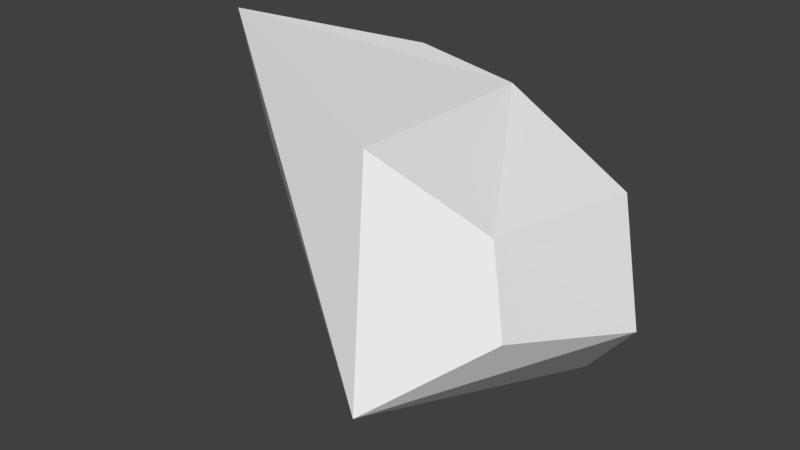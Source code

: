# Source: debrissmall.blend  (saved by Blender 2.79.0; exported with 4.5.12 LTS)
import bpy
from mathutils import Matrix  # noqa: F401  (used for matrix-valued properties, if any)

bpy.ops.wm.read_factory_settings(use_empty=True)
scene = bpy.context.scene
scene.name = 'Scene'

# ---- collections
col_collection_1 = bpy.data.collections.new('Collection 1'); scene.collection.children.link(col_collection_1)

# ---- world
world_world = bpy.data.worlds.new('World'); scene.world = world_world
world_world.color = (0.05088, 0.05088, 0.05088)
world_world.use_sun_shadow = False
world_world.sun_shadow_jitter_overblur = 0.0
world_world.cycles.sampling_method = 'MANUAL'

# ---- meshes
me_cube_001 = bpy.data.meshes.new('Cube.001')
me_cube_001.from_pydata([(-0.1868, 0.04309, 0.06412), (-0.229, 0.04302, 0.2176), (-0.1088, 0.2534, -0.06887), (-0.06084, 0.1931, 0.1708), (0.1493, -0.1786, -0.08695), (0.05852, -0.05481, 0.1432), (0.2, 0.2, -0.2), (0.0535, 0.2229, 0.1367), (0.2559, 0.1538, 0.07649), (0.2909, 0.1431, -0.08352), (0.2346, -0.04307, -0.03119), (0.1896, -0.001516, 0.05994)], [], [(0, 1, 3, 2), (2, 3, 7, 6), (7, 5, 11, 8), (4, 5, 1, 0), (2, 6, 4, 0), (7, 3, 1, 5), (9, 8, 11, 10), (6, 7, 8, 9), (5, 4, 10, 11), (4, 6, 9, 10)])
me_cube_001.use_remesh_preserve_volume = False
me_cube_001.use_remesh_preserve_attributes = False
me_cube_001.use_mirror_vertex_groups = False
me_cube_001.update()

# ---- objects
ob_cube = bpy.data.objects.new('Cube', me_cube_001)

# ---- transforms, parenting, visibility, modifiers, constraints
ob_cube.location = (0.0, 0.0, 0.0)
ob_cube.lineart.crease_threshold = 0.0

# ---- collection membership
col_collection_1.objects.link(ob_cube)

# ---- scene / render settings (as saved in the file)
scene.frame_start = 1; scene.frame_end = 250; scene.frame_set(1)
scene.render.engine = 'BLENDER_EEVEE_NEXT'
scene.render.resolution_percentage = 50
scene.render.dither_intensity = 0.0
scene.cycles.use_denoising = False
scene.cycles.samples = 128
scene.cycles.sampling_pattern = 'TABULATED_SOBOL'
scene.cycles.use_adaptive_sampling = False
scene.cycles.use_light_tree = False
scene.cycles.blur_glossy = 0.0
scene.cycles.sample_clamp_indirect = 0.0
scene.view_settings.view_transform = 'Standard'
bpy.context.view_layer.update()

# ---- added for rendering (the .blend has no active camera and no usable light): camera, sun
cam_auto = bpy.data.cameras.new('AutoCamera')
cam_auto.lens = 50.0
cam_auto.sensor_width = 36.0
cam_auto.clip_end = 1000.0
ob_auto_camera = bpy.data.objects.new('AutoCamera', cam_auto)
scene.collection.objects.link(ob_auto_camera)
ob_auto_camera.location = (0.766058, -0.844769, 0.596885)
ob_auto_camera.rotation_euler = (1.09748, -7.21219e-08, 0.694738)
scene.camera = ob_auto_camera
light_auto_sun = bpy.data.lights.new('AutoSun', 'SUN')
light_auto_sun.energy = 3.0
light_auto_sun.angle = 0.0523599
ob_auto_sun = bpy.data.objects.new('AutoSun', light_auto_sun)
scene.collection.objects.link(ob_auto_sun)
ob_auto_sun.rotation_euler = (0.872665, 0.174533, 0.523599)
bpy.context.view_layer.update()
